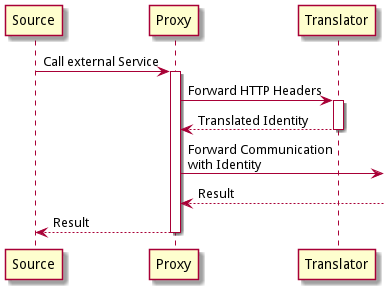

The diagram above was rendered by PlantUML. Its source (embedded in the PNG):
@startuml
skinparam backgroundcolor transparent

participant "Source" as src
participant "Proxy" as p
participant "Translator" as t

src -> p : Call external Service
activate p
    p -> t : Forward HTTP Headers
    activate t
    return Translated Identity
    p ->] : Forward Communication\nwith Identity
    p <--] : Result
return Result

@enduml